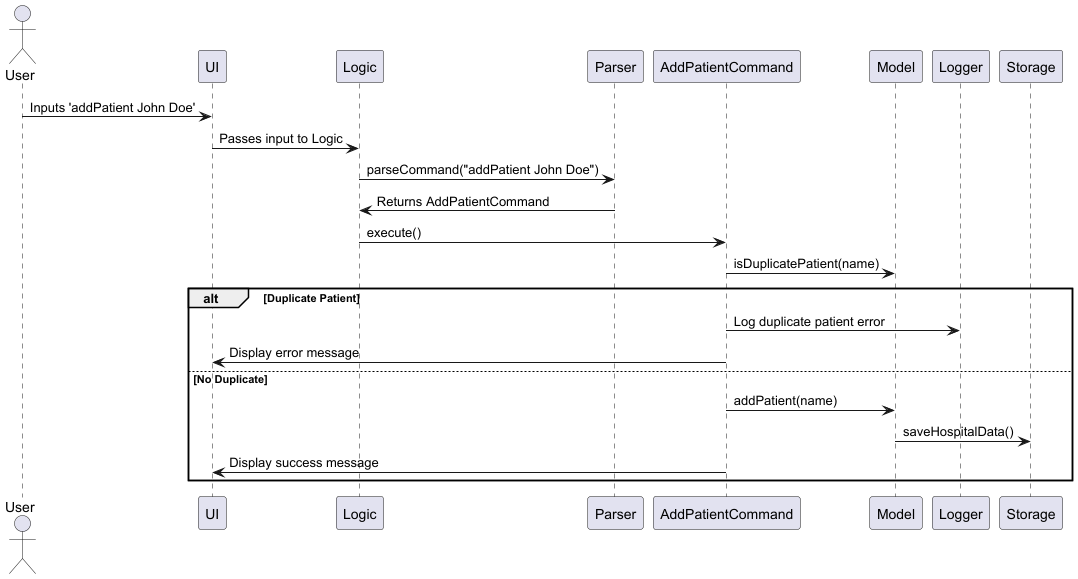

The diagram above was rendered by PlantUML. Its source (embedded in the PNG):
@startuml
actor User
User -> UI : Inputs 'addPatient John Doe'
UI -> Logic : Passes input to Logic
Logic -> Parser : parseCommand("addPatient John Doe")
Parser -> Logic : Returns AddPatientCommand
Logic -> AddPatientCommand : execute()
AddPatientCommand -> Model : isDuplicatePatient(name)
alt Duplicate Patient
    AddPatientCommand -> Logger : Log duplicate patient error
    AddPatientCommand -> UI : Display error message
else No Duplicate
    AddPatientCommand -> Model : addPatient(name)
    Model -> Storage : saveHospitalData()
    AddPatientCommand -> UI : Display success message
end
@enduml